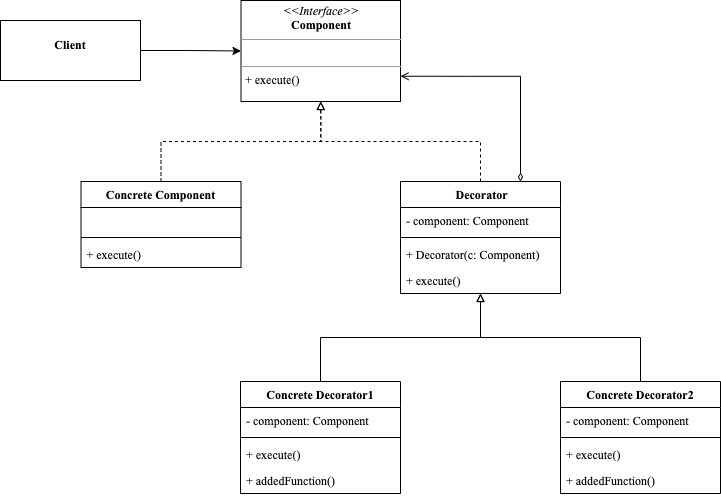

The diagram above was exported from draw.io. Its source (the exported page's mxGraphModel, read from the mxfile embedded in the PNG):
<mxGraphModel dx="279" dy="608" grid="1" gridSize="10" guides="1" tooltips="1" connect="1" arrows="1" fold="1" page="1" pageScale="1" pageWidth="827" pageHeight="1169" math="0" shadow="0">
  <root>
    <mxCell id="0" />
    <mxCell id="1" parent="0" />
    <mxCell id="AyZ5aLV2RSANLKYVCHWB-1" style="edgeStyle=orthogonalEdgeStyle;rounded=0;orthogonalLoop=1;jettySize=auto;html=1;exitX=1;exitY=0.5;exitDx=0;exitDy=0;fontFamily=Times New Roman;" edge="1" parent="1" source="AyZ5aLV2RSANLKYVCHWB-2" target="AyZ5aLV2RSANLKYVCHWB-15">
      <mxGeometry relative="1" as="geometry" />
    </mxCell>
    <mxCell id="AyZ5aLV2RSANLKYVCHWB-2" value="&lt;p style=&quot;margin: 0px ; margin-top: 4px ; text-align: center&quot;&gt;&lt;br&gt;&lt;b&gt;Client&lt;/b&gt;&lt;/p&gt;" style="verticalAlign=top;align=left;overflow=fill;fontSize=12;fontFamily=Times New Roman;html=1;" vertex="1" parent="1">
      <mxGeometry x="920" y="119" width="140" height="60" as="geometry" />
    </mxCell>
    <mxCell id="AyZ5aLV2RSANLKYVCHWB-3" value=" Decorator" style="swimlane;fontStyle=1;align=center;verticalAlign=top;childLayout=stackLayout;horizontal=1;startSize=26;horizontalStack=0;resizeParent=1;resizeParentMax=0;resizeLast=0;collapsible=1;marginBottom=0;fontFamily=Times New Roman;" vertex="1" parent="1">
      <mxGeometry x="1320" y="280" width="160" height="112" as="geometry" />
    </mxCell>
    <mxCell id="AyZ5aLV2RSANLKYVCHWB-4" value="- component: Component" style="text;strokeColor=none;fillColor=none;align=left;verticalAlign=top;spacingLeft=4;spacingRight=4;overflow=hidden;rotatable=0;points=[[0,0.5],[1,0.5]];portConstraint=eastwest;fontFamily=Times New Roman;" vertex="1" parent="AyZ5aLV2RSANLKYVCHWB-3">
      <mxGeometry y="26" width="160" height="26" as="geometry" />
    </mxCell>
    <mxCell id="AyZ5aLV2RSANLKYVCHWB-5" value="" style="line;strokeWidth=1;fillColor=none;align=left;verticalAlign=middle;spacingTop=-1;spacingLeft=3;spacingRight=3;rotatable=0;labelPosition=right;points=[];portConstraint=eastwest;fontFamily=Times New Roman;" vertex="1" parent="AyZ5aLV2RSANLKYVCHWB-3">
      <mxGeometry y="52" width="160" height="8" as="geometry" />
    </mxCell>
    <mxCell id="AyZ5aLV2RSANLKYVCHWB-6" value="+ Decorator(c: Component)&#10;" style="text;strokeColor=none;fillColor=none;align=left;verticalAlign=top;spacingLeft=4;spacingRight=4;overflow=hidden;rotatable=0;points=[[0,0.5],[1,0.5]];portConstraint=eastwest;fontFamily=Times New Roman;" vertex="1" parent="AyZ5aLV2RSANLKYVCHWB-3">
      <mxGeometry y="60" width="160" height="26" as="geometry" />
    </mxCell>
    <mxCell id="AyZ5aLV2RSANLKYVCHWB-9" value="+ execute()&#10;" style="text;strokeColor=none;fillColor=none;align=left;verticalAlign=top;spacingLeft=4;spacingRight=4;overflow=hidden;rotatable=0;points=[[0,0.5],[1,0.5]];portConstraint=eastwest;fontFamily=Times New Roman;" vertex="1" parent="AyZ5aLV2RSANLKYVCHWB-3">
      <mxGeometry y="86" width="160" height="26" as="geometry" />
    </mxCell>
    <mxCell id="AyZ5aLV2RSANLKYVCHWB-10" value="Concrete Component" style="swimlane;fontStyle=1;align=center;verticalAlign=top;childLayout=stackLayout;horizontal=1;startSize=26;horizontalStack=0;resizeParent=1;resizeParentMax=0;resizeLast=0;collapsible=1;marginBottom=0;fontFamily=Times New Roman;" vertex="1" parent="1">
      <mxGeometry x="1000.5" y="280" width="160" height="86" as="geometry" />
    </mxCell>
    <mxCell id="AyZ5aLV2RSANLKYVCHWB-11" value=" " style="text;strokeColor=none;fillColor=none;align=left;verticalAlign=top;spacingLeft=4;spacingRight=4;overflow=hidden;rotatable=0;points=[[0,0.5],[1,0.5]];portConstraint=eastwest;fontFamily=Times New Roman;" vertex="1" parent="AyZ5aLV2RSANLKYVCHWB-10">
      <mxGeometry y="26" width="160" height="26" as="geometry" />
    </mxCell>
    <mxCell id="AyZ5aLV2RSANLKYVCHWB-12" value="" style="line;strokeWidth=1;fillColor=none;align=left;verticalAlign=middle;spacingTop=-1;spacingLeft=3;spacingRight=3;rotatable=0;labelPosition=right;points=[];portConstraint=eastwest;fontFamily=Times New Roman;" vertex="1" parent="AyZ5aLV2RSANLKYVCHWB-10">
      <mxGeometry y="52" width="160" height="8" as="geometry" />
    </mxCell>
    <mxCell id="AyZ5aLV2RSANLKYVCHWB-13" value="+ execute()&#10;" style="text;strokeColor=none;fillColor=none;align=left;verticalAlign=top;spacingLeft=4;spacingRight=4;overflow=hidden;rotatable=0;points=[[0,0.5],[1,0.5]];portConstraint=eastwest;fontFamily=Times New Roman;" vertex="1" parent="AyZ5aLV2RSANLKYVCHWB-10">
      <mxGeometry y="60" width="160" height="26" as="geometry" />
    </mxCell>
    <mxCell id="AyZ5aLV2RSANLKYVCHWB-14" style="rounded=0;orthogonalLoop=1;jettySize=auto;html=1;fontFamily=Times New Roman;entryX=0.5;entryY=1;entryDx=0;entryDy=0;exitX=0.5;exitY=0;exitDx=0;exitDy=0;endArrow=block;endFill=0;dashed=1;edgeStyle=orthogonalEdgeStyle;" edge="1" parent="1" source="AyZ5aLV2RSANLKYVCHWB-10" target="AyZ5aLV2RSANLKYVCHWB-15">
      <mxGeometry relative="1" as="geometry">
        <mxPoint x="1030" y="250" as="sourcePoint" />
        <mxPoint x="1171" y="250" as="targetPoint" />
      </mxGeometry>
    </mxCell>
    <mxCell id="AyZ5aLV2RSANLKYVCHWB-15" value="&lt;p style=&quot;margin:0px;margin-top:4px;text-align:center;&quot;&gt;&lt;i&gt;&amp;lt;&amp;lt;Interface&amp;gt;&amp;gt;&lt;/i&gt;&lt;br&gt;&lt;b&gt;Component&lt;/b&gt;&lt;/p&gt;&lt;hr size=&quot;1&quot;&gt;&lt;p style=&quot;margin:0px;margin-left:4px;&quot;&gt;&lt;br&gt;&lt;/p&gt;&lt;hr size=&quot;1&quot;&gt;&lt;p style=&quot;margin:0px;margin-left:4px;&quot;&gt;+ execute()&lt;br&gt;&lt;/p&gt;" style="verticalAlign=top;align=left;overflow=fill;fontSize=12;fontFamily=Times New Roman;html=1;" vertex="1" parent="1">
      <mxGeometry x="1160.5" y="99" width="159.5" height="101" as="geometry" />
    </mxCell>
    <mxCell id="AyZ5aLV2RSANLKYVCHWB-16" style="rounded=0;orthogonalLoop=1;jettySize=auto;html=1;fontFamily=Times New Roman;entryX=0.5;entryY=1;entryDx=0;entryDy=0;exitX=0.5;exitY=0;exitDx=0;exitDy=0;endArrow=block;endFill=0;dashed=1;edgeStyle=orthogonalEdgeStyle;" edge="1" parent="1" source="AyZ5aLV2RSANLKYVCHWB-3" target="AyZ5aLV2RSANLKYVCHWB-15">
      <mxGeometry relative="1" as="geometry">
        <mxPoint x="1250.5" y="290" as="sourcePoint" />
        <mxPoint x="1250.25" y="210" as="targetPoint" />
      </mxGeometry>
    </mxCell>
    <mxCell id="AyZ5aLV2RSANLKYVCHWB-17" style="rounded=0;orthogonalLoop=1;jettySize=auto;html=1;fontFamily=Times New Roman;entryX=1;entryY=0.75;entryDx=0;entryDy=0;endArrow=open;endFill=0;edgeStyle=orthogonalEdgeStyle;exitX=0.75;exitY=0;exitDx=0;exitDy=0;startArrow=diamondThin;startFill=0;targetPerimeterSpacing=0;sourcePerimeterSpacing=0;strokeWidth=1;" edge="1" parent="1" source="AyZ5aLV2RSANLKYVCHWB-3" target="AyZ5aLV2RSANLKYVCHWB-15">
      <mxGeometry relative="1" as="geometry">
        <mxPoint x="1400" y="280" as="sourcePoint" />
        <mxPoint x="1250.25" y="210" as="targetPoint" />
      </mxGeometry>
    </mxCell>
    <mxCell id="AyZ5aLV2RSANLKYVCHWB-29" style="edgeStyle=orthogonalEdgeStyle;rounded=0;orthogonalLoop=1;jettySize=auto;html=1;exitX=0.5;exitY=0;exitDx=0;exitDy=0;endArrow=block;endFill=0;" edge="1" parent="1" source="AyZ5aLV2RSANLKYVCHWB-18" target="AyZ5aLV2RSANLKYVCHWB-3">
      <mxGeometry relative="1" as="geometry" />
    </mxCell>
    <mxCell id="AyZ5aLV2RSANLKYVCHWB-18" value="Concrete Decorator1" style="swimlane;fontStyle=1;align=center;verticalAlign=top;childLayout=stackLayout;horizontal=1;startSize=26;horizontalStack=0;resizeParent=1;resizeParentMax=0;resizeLast=0;collapsible=1;marginBottom=0;fontFamily=Times New Roman;" vertex="1" parent="1">
      <mxGeometry x="1160" y="480" width="160" height="112" as="geometry" />
    </mxCell>
    <mxCell id="AyZ5aLV2RSANLKYVCHWB-19" value="- component: Component" style="text;strokeColor=none;fillColor=none;align=left;verticalAlign=top;spacingLeft=4;spacingRight=4;overflow=hidden;rotatable=0;points=[[0,0.5],[1,0.5]];portConstraint=eastwest;fontFamily=Times New Roman;" vertex="1" parent="AyZ5aLV2RSANLKYVCHWB-18">
      <mxGeometry y="26" width="160" height="26" as="geometry" />
    </mxCell>
    <mxCell id="AyZ5aLV2RSANLKYVCHWB-20" value="" style="line;strokeWidth=1;fillColor=none;align=left;verticalAlign=middle;spacingTop=-1;spacingLeft=3;spacingRight=3;rotatable=0;labelPosition=right;points=[];portConstraint=eastwest;fontFamily=Times New Roman;" vertex="1" parent="AyZ5aLV2RSANLKYVCHWB-18">
      <mxGeometry y="52" width="160" height="8" as="geometry" />
    </mxCell>
    <mxCell id="AyZ5aLV2RSANLKYVCHWB-22" value="+ execute()&#10;" style="text;strokeColor=none;fillColor=none;align=left;verticalAlign=top;spacingLeft=4;spacingRight=4;overflow=hidden;rotatable=0;points=[[0,0.5],[1,0.5]];portConstraint=eastwest;fontFamily=Times New Roman;" vertex="1" parent="AyZ5aLV2RSANLKYVCHWB-18">
      <mxGeometry y="60" width="160" height="26" as="geometry" />
    </mxCell>
    <mxCell id="AyZ5aLV2RSANLKYVCHWB-23" value="+ addedFunction()&#10;" style="text;strokeColor=none;fillColor=none;align=left;verticalAlign=top;spacingLeft=4;spacingRight=4;overflow=hidden;rotatable=0;points=[[0,0.5],[1,0.5]];portConstraint=eastwest;fontFamily=Times New Roman;" vertex="1" parent="AyZ5aLV2RSANLKYVCHWB-18">
      <mxGeometry y="86" width="160" height="26" as="geometry" />
    </mxCell>
    <mxCell id="AyZ5aLV2RSANLKYVCHWB-30" style="edgeStyle=orthogonalEdgeStyle;rounded=0;orthogonalLoop=1;jettySize=auto;html=1;exitX=0.5;exitY=0;exitDx=0;exitDy=0;endArrow=block;endFill=0;" edge="1" parent="1" source="AyZ5aLV2RSANLKYVCHWB-24" target="AyZ5aLV2RSANLKYVCHWB-3">
      <mxGeometry relative="1" as="geometry" />
    </mxCell>
    <mxCell id="AyZ5aLV2RSANLKYVCHWB-24" value="Concrete Decorator2" style="swimlane;fontStyle=1;align=center;verticalAlign=top;childLayout=stackLayout;horizontal=1;startSize=26;horizontalStack=0;resizeParent=1;resizeParentMax=0;resizeLast=0;collapsible=1;marginBottom=0;fontFamily=Times New Roman;" vertex="1" parent="1">
      <mxGeometry x="1480" y="480" width="160" height="112" as="geometry" />
    </mxCell>
    <mxCell id="AyZ5aLV2RSANLKYVCHWB-25" value="- component: Component" style="text;strokeColor=none;fillColor=none;align=left;verticalAlign=top;spacingLeft=4;spacingRight=4;overflow=hidden;rotatable=0;points=[[0,0.5],[1,0.5]];portConstraint=eastwest;fontFamily=Times New Roman;" vertex="1" parent="AyZ5aLV2RSANLKYVCHWB-24">
      <mxGeometry y="26" width="160" height="26" as="geometry" />
    </mxCell>
    <mxCell id="AyZ5aLV2RSANLKYVCHWB-26" value="" style="line;strokeWidth=1;fillColor=none;align=left;verticalAlign=middle;spacingTop=-1;spacingLeft=3;spacingRight=3;rotatable=0;labelPosition=right;points=[];portConstraint=eastwest;fontFamily=Times New Roman;" vertex="1" parent="AyZ5aLV2RSANLKYVCHWB-24">
      <mxGeometry y="52" width="160" height="8" as="geometry" />
    </mxCell>
    <mxCell id="AyZ5aLV2RSANLKYVCHWB-27" value="+ execute()&#10;" style="text;strokeColor=none;fillColor=none;align=left;verticalAlign=top;spacingLeft=4;spacingRight=4;overflow=hidden;rotatable=0;points=[[0,0.5],[1,0.5]];portConstraint=eastwest;fontFamily=Times New Roman;" vertex="1" parent="AyZ5aLV2RSANLKYVCHWB-24">
      <mxGeometry y="60" width="160" height="26" as="geometry" />
    </mxCell>
    <mxCell id="AyZ5aLV2RSANLKYVCHWB-28" value="+ addedFunction()&#10;" style="text;strokeColor=none;fillColor=none;align=left;verticalAlign=top;spacingLeft=4;spacingRight=4;overflow=hidden;rotatable=0;points=[[0,0.5],[1,0.5]];portConstraint=eastwest;fontFamily=Times New Roman;" vertex="1" parent="AyZ5aLV2RSANLKYVCHWB-24">
      <mxGeometry y="86" width="160" height="26" as="geometry" />
    </mxCell>
  </root>
</mxGraphModel>